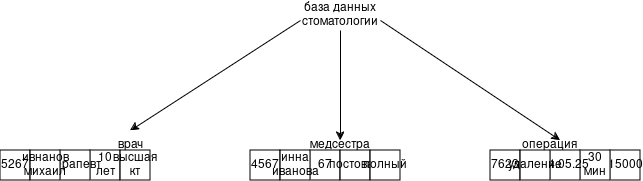

The diagram above was exported from draw.io. Its source (the exported page's mxGraphModel, read from the mxfile embedded in the PNG):
<mxGraphModel dx="1414" dy="713" grid="1" gridSize="10" guides="1" tooltips="1" connect="1" arrows="1" fold="1" page="1" pageScale="1" pageWidth="827" pageHeight="1169" math="0" shadow="0">
  <root>
    <mxCell id="0" />
    <mxCell id="1" parent="0" />
    <mxCell id="PbAVlBY3L4xIUzOsqmYG-1" parent="1" style="text;html=1;whiteSpace=wrap;strokeColor=none;fillColor=none;align=center;verticalAlign=middle;rounded=0;" value="база данных стоматологии" vertex="1">
      <mxGeometry height="30" width="60" x="340" y="20" as="geometry" />
    </mxCell>
    <mxCell id="PbAVlBY3L4xIUzOsqmYG-2" edge="1" parent="1" source="PbAVlBY3L4xIUzOsqmYG-1" style="endArrow=classic;html=1;rounded=0;exitX=0.5;exitY=1;exitDx=0;exitDy=0;" value="">
      <mxGeometry height="50" relative="1" width="50" as="geometry">
        <mxPoint x="390" y="340" as="sourcePoint" />
        <mxPoint x="370" y="160" as="targetPoint" />
      </mxGeometry>
    </mxCell>
    <mxCell id="PbAVlBY3L4xIUzOsqmYG-3" edge="1" parent="1" style="endArrow=classic;html=1;rounded=0;" value="">
      <mxGeometry height="50" relative="1" width="50" as="geometry">
        <mxPoint x="330" y="40" as="sourcePoint" />
        <mxPoint x="160" y="150" as="targetPoint" />
      </mxGeometry>
    </mxCell>
    <mxCell id="PbAVlBY3L4xIUzOsqmYG-4" edge="1" parent="1" style="endArrow=classic;html=1;rounded=0;" value="">
      <mxGeometry height="50" relative="1" width="50" as="geometry">
        <mxPoint x="410" y="40" as="sourcePoint" />
        <mxPoint x="590" y="160" as="targetPoint" />
      </mxGeometry>
    </mxCell>
    <mxCell id="PbAVlBY3L4xIUzOsqmYG-5" parent="1" style="text;html=1;whiteSpace=wrap;strokeColor=none;fillColor=none;align=center;verticalAlign=middle;rounded=0;" value="врач" vertex="1">
      <mxGeometry height="30" width="60" x="130" y="150" as="geometry" />
    </mxCell>
    <mxCell id="PbAVlBY3L4xIUzOsqmYG-6" parent="1" style="text;html=1;whiteSpace=wrap;strokeColor=none;fillColor=none;align=center;verticalAlign=middle;rounded=0;" value="медсестра" vertex="1">
      <mxGeometry height="30" width="60" x="340" y="150" as="geometry" />
    </mxCell>
    <mxCell id="PbAVlBY3L4xIUzOsqmYG-7" parent="1" style="text;html=1;whiteSpace=wrap;strokeColor=none;fillColor=none;align=center;verticalAlign=middle;rounded=0;" value="операция" vertex="1">
      <mxGeometry height="30" width="60" x="550" y="150" as="geometry" />
    </mxCell>
    <mxCell id="PbAVlBY3L4xIUzOsqmYG-8" parent="1" style="whiteSpace=wrap;html=1;aspect=fixed;" value="5267" vertex="1">
      <mxGeometry height="30" width="30" x="30" y="170" as="geometry" />
    </mxCell>
    <mxCell id="PbAVlBY3L4xIUzOsqmYG-9" parent="1" style="whiteSpace=wrap;html=1;aspect=fixed;" value="10 лет" vertex="1">
      <mxGeometry height="30" width="30" x="120" y="170" as="geometry" />
    </mxCell>
    <mxCell id="PbAVlBY3L4xIUzOsqmYG-10" parent="1" style="whiteSpace=wrap;html=1;aspect=fixed;" value="терапевт " vertex="1">
      <mxGeometry height="30" width="30" x="90" y="170" as="geometry" />
    </mxCell>
    <mxCell id="PbAVlBY3L4xIUzOsqmYG-11" parent="1" style="whiteSpace=wrap;html=1;aspect=fixed;" value="высшая кт" vertex="1">
      <mxGeometry height="30" width="30" x="150" y="170" as="geometry" />
    </mxCell>
    <mxCell id="PbAVlBY3L4xIUzOsqmYG-13" parent="1" style="whiteSpace=wrap;html=1;aspect=fixed;" value="&lt;div&gt;ивнанов &lt;br&gt;&lt;/div&gt;&lt;div&gt;михаил&lt;br&gt;&lt;/div&gt;" vertex="1">
      <mxGeometry height="30" width="30" x="60" y="170" as="geometry" />
    </mxCell>
    <mxCell id="PbAVlBY3L4xIUzOsqmYG-15" parent="1" style="whiteSpace=wrap;html=1;aspect=fixed;" value="4567" vertex="1">
      <mxGeometry height="30" width="30" x="280" y="170" as="geometry" />
    </mxCell>
    <mxCell id="PbAVlBY3L4xIUzOsqmYG-16" parent="1" style="whiteSpace=wrap;html=1;aspect=fixed;" value="67" vertex="1">
      <mxGeometry height="30" width="30" x="340" y="170" as="geometry" />
    </mxCell>
    <mxCell id="PbAVlBY3L4xIUzOsqmYG-17" parent="1" style="whiteSpace=wrap;html=1;aspect=fixed;" value="постовая " vertex="1">
      <mxGeometry height="30" width="30" x="370" y="170" as="geometry" />
    </mxCell>
    <mxCell id="PbAVlBY3L4xIUzOsqmYG-18" parent="1" style="whiteSpace=wrap;html=1;aspect=fixed;" value="&lt;div&gt;инна&lt;/div&gt;&lt;div&gt;иванова&lt;br&gt;&lt;/div&gt;" vertex="1">
      <mxGeometry height="30" width="30" x="310" y="170" as="geometry" />
    </mxCell>
    <mxCell id="PbAVlBY3L4xIUzOsqmYG-19" parent="1" style="whiteSpace=wrap;html=1;aspect=fixed;" value="7623" vertex="1">
      <mxGeometry height="30" width="30" x="520" y="170" as="geometry" />
    </mxCell>
    <mxCell id="PbAVlBY3L4xIUzOsqmYG-20" parent="1" style="whiteSpace=wrap;html=1;aspect=fixed;" value="полный" vertex="1">
      <mxGeometry height="30" width="30" x="400" y="170" as="geometry" />
    </mxCell>
    <mxCell id="PbAVlBY3L4xIUzOsqmYG-21" parent="1" style="whiteSpace=wrap;html=1;aspect=fixed;" value="15000" vertex="1">
      <mxGeometry height="30" width="30" x="640" y="170" as="geometry" />
    </mxCell>
    <mxCell id="PbAVlBY3L4xIUzOsqmYG-22" parent="1" style="whiteSpace=wrap;html=1;aspect=fixed;" value="30 мин" vertex="1">
      <mxGeometry height="30" width="30" x="610" y="170" as="geometry" />
    </mxCell>
    <mxCell id="PbAVlBY3L4xIUzOsqmYG-23" parent="1" style="whiteSpace=wrap;html=1;aspect=fixed;" value="04.05.25" vertex="1">
      <mxGeometry height="30" width="30" x="580" y="170" as="geometry" />
    </mxCell>
    <mxCell id="PbAVlBY3L4xIUzOsqmYG-24" parent="1" style="whiteSpace=wrap;html=1;aspect=fixed;" value="удаление" vertex="1">
      <mxGeometry height="30" width="30" x="550" y="170" as="geometry" />
    </mxCell>
  </root>
</mxGraphModel>